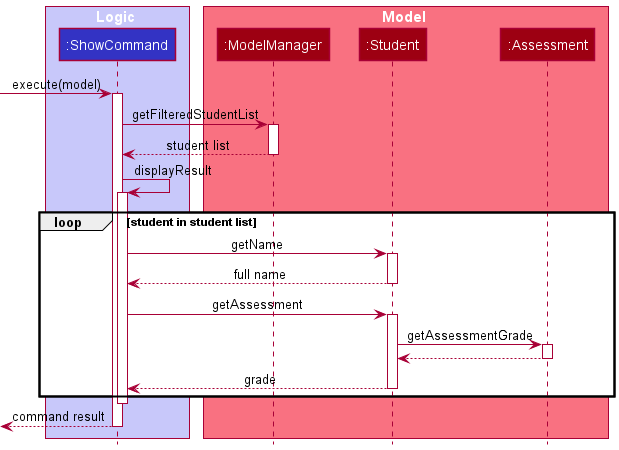

The diagram above was rendered by PlantUML. Its source (embedded in the PNG):
@startuml
!include ../../../style.puml

box Logic LOGIC_COLOR_T1
participant ":ShowCommand" as ShowCommand LOGIC_COLOR
end box

box Model MODEL_COLOR_T1
participant ":ModelManager" as ModelManager MODEL_COLOR
participant ":Student" as Student MODEL_COLOR
participant ":Assessment" as Assessment MODEL_COLOR
end box

[-> ShowCommand ++ : execute(model)

ShowCommand -> ModelManager ++ : getFilteredStudentList
ShowCommand <-- ModelManager -- : student list

ShowCommand -> ShowCommand ++ : displayResult

loop student in student list
	ShowCommand -> Student ++ : getName
	ShowCommand <-- Student -- : full name
	ShowCommand -> Student ++ : getAssessment
	Student -> Assessment ++ : getAssessmentGrade
	Student <-- Assessment -- :
	ShowCommand <-- Student -- : grade
end
deactivate ShowCommand

[<-- ShowCommand -- : command result

@enduml